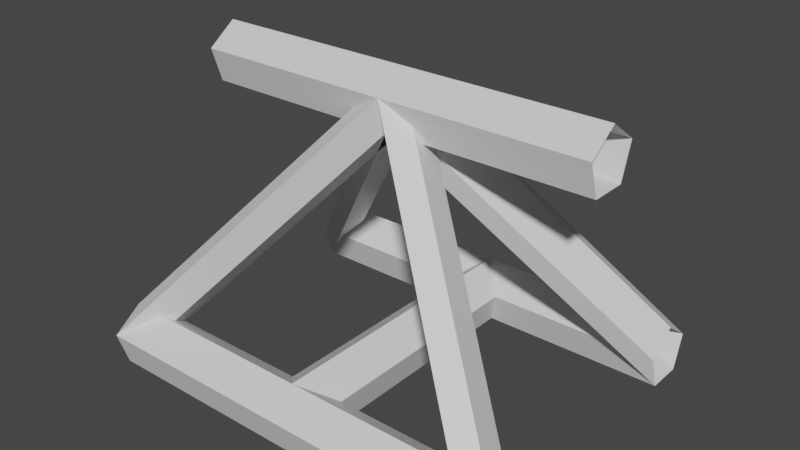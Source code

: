# Source: arm_segment.blend  (saved by Blender 3.6.13; exported with 4.5.12 LTS)
import bpy
from mathutils import Matrix  # noqa: F401  (used for matrix-valued properties, if any)

bpy.ops.wm.read_factory_settings(use_empty=True)
scene = bpy.context.scene
scene.name = 'Scene'

# ---- collections
col_collection = bpy.data.collections.new('Collection'); scene.collection.children.link(col_collection)

# ---- materials (node trees are filled in below, after node groups)
mat_material = bpy.data.materials.new('Material')
mat_material.alpha_threshold = 0.0
mat_material.use_transparent_shadow = False
mat_material.roughness = 0.5
mat_material.line_color = (0.0, 0.0, 0.0, 1.0)

# ---- material node trees
mat_material.use_nodes = True; mat_material.node_tree.nodes.clear()
_N = mat_material.node_tree.nodes; _L = mat_material.node_tree.links
n0 = _N.new('ShaderNodeOutputMaterial'); n0.name = 'Material Output'; n0.location = (300, 300)
n1 = _N.new('ShaderNodeBsdfPrincipled'); n1.name = 'Principled BSDF'; n1.location = (10, 300)
n1.distribution = 'GGX'
n1.subsurface_method = 'RANDOM_WALK_SKIN'
n1.inputs[3].default_value = 1.45
n1.inputs[27].default_value = (0.0, 0.0, 0.0, 1.0)
n1.inputs[28].default_value = 1.0
_L.new(n1.outputs[0], n0.inputs[0])
n0.is_active_output = True

# ---- world
world_world = bpy.data.worlds.new('World'); scene.world = world_world
world_world.use_nodes = True; world_world.node_tree.nodes.clear()
_N = world_world.node_tree.nodes; _L = world_world.node_tree.links
n0 = _N.new('ShaderNodeOutputWorld'); n0.name = 'World Output'; n0.location = (300, 300)
n1 = _N.new('ShaderNodeBackground'); n1.name = 'Background'; n1.location = (10, 300)
n1.inputs[0].default_value = (0.05088, 0.05088, 0.05088, 1.0)
_L.new(n1.outputs[0], n0.inputs[0])
n0.is_active_output = True
world_world.color = (0.05088, 0.05088, 0.05088)
world_world.use_sun_shadow = False
world_world.sun_shadow_jitter_overblur = 0.0

# ---- meshes
me_cube = bpy.data.meshes.new('Cube')
me_cube.from_pydata([(0.0, 1.4, 0.04286), (0.0, 1.224, -0.4998), (4.0, 1.4, 0.04286), (4.0, 1.224, -0.4998), (4.0, 1.576, -0.4998), (4.0, 1.685, -0.1644), (2.0, 0.2853, 2.236), (2.0, -0.1763, 1.9), (2.0, 0.1763, 1.9), (0.0, -1.685, -0.1644), (0.0, -1.576, -0.4998), (0.0, -1.224, -0.4998), (0.0, -1.115, -0.1644), (4.0, -1.4, 0.04286), (4.0, -1.115, -0.1644), (2.0, -3.329e-08, 2.443), (2.0, -0.2853, 2.236), (0.0, 1.115, -0.1644), (0.0, 1.576, -0.4998), (0.0, 1.685, -0.1644), (0.0, -1.4, 0.04286), (0.0, -3.329e-08, 2.443), (0.0, -0.2853, 2.236), (0.0, -0.1763, 1.9), (0.0, 0.1763, 1.9), (0.0, 0.2853, 2.236), (4.0, 1.115, -0.1644), (4.0, -1.685, -0.1644), (4.0, -1.576, -0.4998), (4.0, -1.224, -0.4998), (4.0, -3.329e-08, 2.443), (4.0, -0.2853, 2.236), (4.0, -0.1763, 1.9), (4.0, 0.1763, 1.9), (4.0, 0.2853, 2.236), (2.0, 1.4, 0.04286), (1.715, 1.4, -0.1644), (1.824, 1.4, -0.4998), (2.176, 1.4, -0.4998), (2.285, 1.4, -0.1644), (2.0, -1.4, 0.04286), (1.715, -1.4, -0.1644), (1.824, -1.4, -0.4998), (2.176, -1.4, -0.4998), (2.285, -1.4, -0.1644), (0.0, 1.4, 0.04286), (0.0, 1.224, -0.4998), (2.0, 0.2853, 2.236), (2.0, -0.1763, 1.9), (2.0, 0.1763, 1.9), (2.0, -3.329e-08, 2.443), (2.0, -0.2853, 2.236), (0.0, 1.115, -0.1644), (0.0, 1.576, -0.4998), (0.0, 1.685, -0.1644), (2.0, 0.2853, 2.236), (2.0, -0.1763, 1.9), (2.0, 0.1763, 1.9), (4.0, -1.4, 0.04286), (4.0, -1.115, -0.1644), (2.0, -3.329e-08, 2.443), (2.0, -0.2853, 2.236), (4.0, -1.685, -0.1644), (4.0, -1.576, -0.4998), (4.0, -1.224, -0.4998), (2.0, 0.2853, 2.236), (2.0, -0.1763, 1.9), (2.0, 0.1763, 1.9), (2.0, -3.329e-08, 2.443), (2.0, -0.2853, 2.236), (2.0, 0.2853, 2.236), (2.0, -0.1763, 1.9), (2.0, 0.1763, 1.9), (0.0, -1.685, -0.1644), (0.0, -1.576, -0.4998), (0.0, -1.224, -0.4998), (0.0, -1.115, -0.1644), (2.0, -3.329e-08, 2.443), (2.0, -0.2853, 2.236), (0.0, -1.4, 0.04286), (2.0, 0.2853, 2.236), (2.0, -0.1763, 1.9), (2.0, 0.1763, 1.9), (2.0, -3.329e-08, 2.443), (2.0, -0.2853, 2.236), (2.0, 0.2853, 2.236), (2.0, -0.1763, 1.9), (2.0, 0.1763, 1.9), (2.0, -3.329e-08, 2.443), (2.0, -0.2853, 2.236), (2.0, 0.2853, 2.236), (2.0, -0.1763, 1.9), (2.0, 0.1763, 1.9), (2.0, -3.329e-08, 2.443), (2.0, -0.2853, 2.236), (4.0, 1.4, 0.04286), (4.0, 1.224, -0.4998), (4.0, 1.576, -0.4998), (4.0, 1.685, -0.1644), (2.0, 0.2853, 2.236), (2.0, -0.1763, 1.9), (2.0, 0.1763, 1.9), (2.0, -3.329e-08, 2.443), (2.0, -0.2853, 2.236), (4.0, 1.115, -0.1644), (2.0, 0.2853, 2.236), (2.0, -0.1763, 1.9), (2.0, 0.1763, 1.9), (2.0, -3.329e-08, 2.443), (2.0, -0.2853, 2.236), (2.0, 0.2853, 2.236), (2.0, -0.1763, 1.9), (2.0, 0.1763, 1.9), (2.0, -3.329e-08, 2.443), (2.0, -0.2853, 2.236), (2.0, 0.2853, 2.236), (2.0, -0.1763, 1.9), (2.0, 0.1763, 1.9), (2.0, -3.329e-08, 2.443), (2.0, -0.2853, 2.236), (2.0, 0.2853, 2.236), (2.0, -0.1763, 1.9), (2.0, 0.1763, 1.9), (2.0, -3.329e-08, 2.443), (2.0, -0.2853, 2.236), (2.0, 0.2853, 2.236), (2.0, -0.1763, 1.9), (2.0, 0.1763, 1.9), (2.0, -3.329e-08, 2.443), (2.0, -0.2853, 2.236), (2.0, 0.2853, 2.236), (2.0, -0.1763, 1.9), (2.0, 0.1763, 1.9), (2.0, -3.329e-08, 2.443), (2.0, -0.2853, 2.236), (2.0, 0.2853, 2.236), (2.0, -0.1763, 1.9), (2.0, 0.1763, 1.9), (2.0, -3.329e-08, 2.443), (2.0, -0.2853, 2.236)], [(8, 6), (7, 8), (15, 16), (16, 7), (6, 15), (85, 87), (67, 65), (66, 67), (68, 69), (69, 66), (65, 68), (89, 88), (87, 86), (82, 80), (81, 82), (83, 84), (84, 81), (80, 83), (86, 89), (88, 85), (92, 90), (91, 92), (93, 94), (94, 91), (90, 93), (110, 112), (122, 120), (114, 113), (112, 111), (130, 132), (121, 122), (107, 105), (106, 107), (108, 109), (109, 106), (105, 108), (111, 114), (113, 110), (117, 115), (116, 117), (118, 119), (119, 116), (115, 118), (123, 124), (134, 133), (132, 131), (124, 121), (120, 123), (127, 125), (126, 127), (128, 129), (129, 126), (125, 128), (131, 134), (133, 130), (137, 135), (136, 137), (138, 139), (139, 136), (135, 138)], [(62, 58, 60, 61), (63, 62, 61, 56), (64, 63, 56, 57), (58, 59, 55, 60), (59, 64, 57, 55), (74, 71, 78, 73), (73, 78, 77, 79), (75, 72, 71, 74), (98, 97, 101, 99), (76, 70, 72, 75), (97, 96, 100, 101), (96, 104, 103, 100), (95, 98, 99, 102), (104, 95, 102, 103), (79, 77, 70, 76), (21, 30, 34, 25), (11, 29, 28, 10), (17, 26, 2, 0), (12, 14, 29, 11), (1, 3, 26, 17), (20, 13, 14, 12), (18, 4, 3, 1), (22, 31, 30, 21), (19, 5, 4, 18), (23, 32, 31, 22), (0, 2, 5, 19), (24, 33, 32, 23), (9, 27, 13, 20), (25, 34, 33, 24), (10, 28, 27, 9), (36, 41, 40, 35), (37, 42, 41, 36), (38, 43, 42, 37), (39, 44, 43, 38), (35, 40, 44, 39), (46, 48, 51, 52), (54, 47, 49, 53), (53, 49, 48, 46), (45, 50, 47, 54), (52, 51, 50, 45)])
_uv = me_cube.uv_layers.new(name='UVMap')
_uv.uv.foreach_set('vector', [0.09824, 0.5352, 0.1282, 0.5352, 0.1282, 0.9666, 0.09824, 0.9666, 0.0606, 0.5352, 0.09824, 0.5352, 0.09824, 0.9666, 0.0606, 0.9666, 0.01978, 0.5352, 0.0606, 0.5352, 0.0606, 0.9666, 0.01978, 0.9666, 0.1282, 0.5352, 0.1728, 0.5352, 0.1728, 0.9666, 0.1282, 0.9666, 0.1728, 0.5352, 0.2, 0.5352, 0.2, 0.9666, 0.1728, 0.9666, 0.9215, 0.01919, 0.9215, 0.4902, 0.8839, 0.4902, 0.8839, 0.01919, 0.8839, 0.01919, 0.8839, 0.4902, 0.8539, 0.4902, 0.8539, 0.01919, 0.9624, 0.01919, 0.9624, 0.4902, 0.9215, 0.4902, 0.9215, 0.01919, 0.8819, 0.5371, 0.9196, 0.5371, 0.9196, 0.9686, 0.8819, 0.9686, 0.8094, 0.01919, 0.8094, 0.4902, 0.7821, 0.4902, 0.7821, 0.01919, 0.9196, 0.5371, 0.9604, 0.5371, 0.9604, 0.9686, 0.9196, 0.9686, 0.7802, 0.5371, 0.8074, 0.5371, 0.8074, 0.9686, 0.7802, 0.9686, 0.852, 0.5371, 0.8819, 0.5371, 0.8819, 0.9686, 0.852, 0.9686, 0.8074, 0.5371, 0.852, 0.5371, 0.852, 0.9686, 0.8074, 0.9686, 0.8539, 0.01919, 0.8539, 0.4902, 0.8094, 0.4902, 0.8094, 0.01919, 0.1344, 0.5, 0.1344, 0.02955, 0.1792, 0.02955, 0.1792, 0.5, 0.2518, 0.4941, 0.2518, 0.02369, 0.2965, 0.02369, 0.2965, 0.4941, 0.5091, 0.4941, 0.5091, 0.02369, 0.5539, 0.02309, 0.5539, 0.4941, 0.4307, 0.4941, 0.4307, 0.02369, 0.4754, 0.02369, 0.4754, 0.4941, 0.6881, 0.4941, 0.6881, 0.02309, 0.7328, 0.02309, 0.7328, 0.4941, 0.386, 0.4941, 0.386, 0.02369, 0.4307, 0.02369, 0.4307, 0.4941, 0.6433, 0.4941, 0.6433, 0.02309, 0.6881, 0.02309, 0.6881, 0.4941, 0.08972, 0.5, 0.08972, 0.02955, 0.1344, 0.02955, 0.1344, 0.5, 0.5986, 0.4941, 0.5986, 0.02309, 0.6433, 0.02309, 0.6433, 0.4941, 0.04498, 0.5, 0.04498, 0.02955, 0.08972, 0.02955, 0.08972, 0.5, 0.5539, 0.4941, 0.5539, 0.02309, 0.5986, 0.02309, 0.5986, 0.4941, 0.0002483, 0.5, 0.0002483, 0.02955, 0.04498, 0.02955, 0.04498, 0.5, 0.3412, 0.4941, 0.3412, 0.02369, 0.386, 0.02369, 0.386, 0.4941, 0.1792, 0.5, 0.1792, 0.02955, 0.2239, 0.02955, 0.2239, 0.5, 0.2965, 0.4941, 0.2965, 0.02369, 0.3412, 0.02369, 0.3412, 0.4941, 0.5236, 0.9647, 0.5236, 0.5332, 0.5684, 0.5332, 0.5684, 0.9647, 0.4789, 0.9647, 0.4789, 0.5332, 0.5236, 0.5332, 0.5236, 0.9647, 0.6578, 0.9647, 0.6578, 0.5332, 0.7026, 0.5332, 0.7026, 0.9647, 0.6131, 0.9647, 0.6131, 0.5332, 0.6578, 0.5332, 0.6578, 0.9647, 0.5684, 0.9647, 0.5684, 0.5332, 0.6131, 0.5332, 0.6131, 0.9647, 0.4354, 0.5371, 0.4354, 0.9686, 0.4082, 0.9686, 0.4082, 0.5371, 0.3337, 0.5371, 0.3337, 0.9686, 0.296, 0.9686, 0.296, 0.5371, 0.296, 0.5371, 0.296, 0.9686, 0.2552, 0.9686, 0.2552, 0.5371, 0.3636, 0.5371, 0.3636, 0.9686, 0.3337, 0.9686, 0.3337, 0.5371, 0.4082, 0.5371, 0.4082, 0.9686, 0.3636, 0.9686, 0.3636, 0.5371])
me_cube.materials.append(mat_material)
me_cube.use_mirror_vertex_groups = False
me_cube.update()

# ---- objects
ob_cube = bpy.data.objects.new('Cube', me_cube)

# ---- transforms, parenting, visibility, modifiers, constraints
ob_cube.location = (0.0, 0.0, 0.0)
ob_cube.lock_rotations_4d = False
ob_cube.empty_display_type = 'ARROWS'
ob_cube.lineart.crease_threshold = 0.0

# ---- collection membership
col_collection.objects.link(ob_cube)

# ---- scene / render settings (as saved in the file)
scene.frame_start = 1; scene.frame_end = 250; scene.frame_set(1)
scene.render.engine = 'BLENDER_EEVEE_NEXT'
scene.cycles.sampling_pattern = 'TABULATED_SOBOL'
scene.cycles.use_light_tree = False
scene.view_settings.view_transform = 'Filmic'
bpy.context.view_layer.update()

# ---- added for rendering (the .blend has no active camera and no usable light): camera, sun
cam_auto = bpy.data.cameras.new('AutoCamera')
cam_auto.lens = 50.0
cam_auto.sensor_width = 36.0
cam_auto.clip_end = 1000.0
ob_auto_camera = bpy.data.objects.new('AutoCamera', cam_auto)
scene.collection.objects.link(ob_auto_camera)
ob_auto_camera.location = (7.55294, -6.66353, 5.41386)
ob_auto_camera.rotation_euler = (1.09748, -7.21219e-08, 0.694738)
scene.camera = ob_auto_camera
light_auto_sun = bpy.data.lights.new('AutoSun', 'SUN')
light_auto_sun.energy = 3.0
light_auto_sun.angle = 0.0523599
ob_auto_sun = bpy.data.objects.new('AutoSun', light_auto_sun)
scene.collection.objects.link(ob_auto_sun)
ob_auto_sun.rotation_euler = (0.872665, 0.174533, 0.523599)
bpy.context.view_layer.update()
